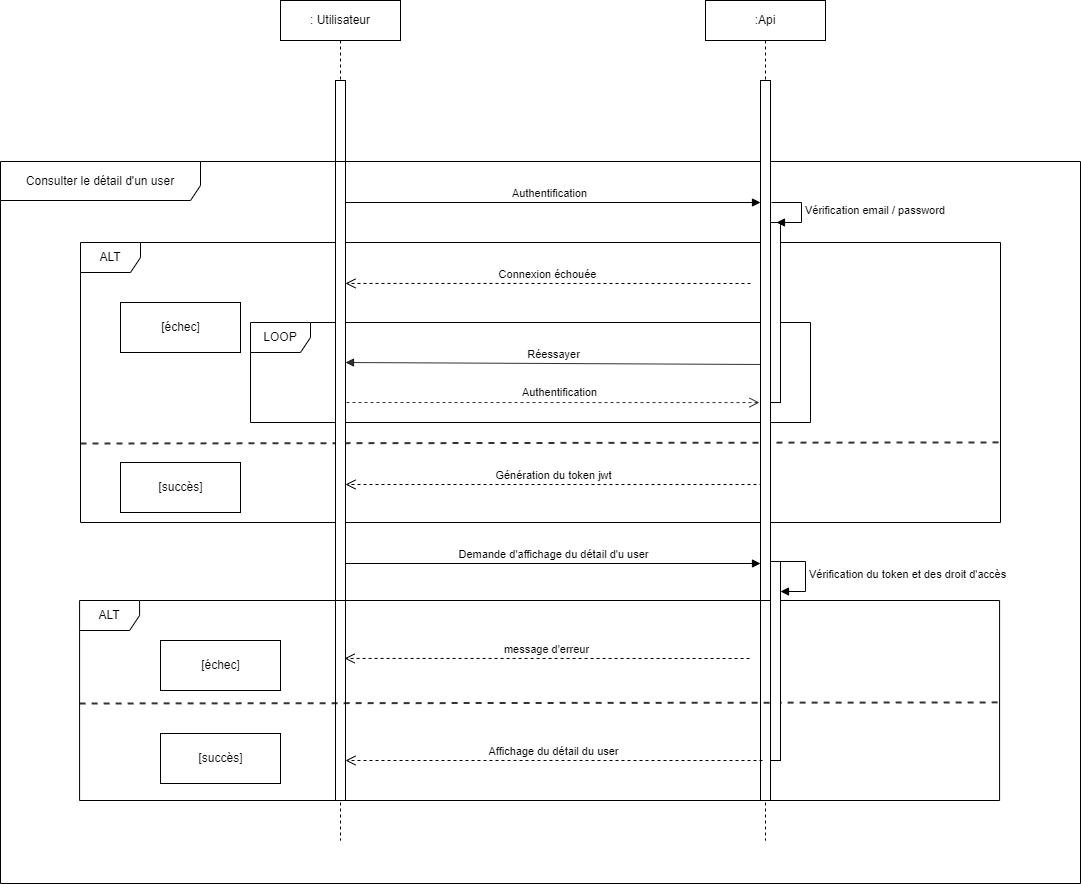

The diagram above was exported from draw.io. Its source (the exported page's mxGraphModel, read from the mxfile embedded in the PNG):
<mxGraphModel dx="1434" dy="2393" grid="1" gridSize="10" guides="1" tooltips="1" connect="1" arrows="1" fold="1" page="1" pageScale="1" pageWidth="1169" pageHeight="1654" background="#ffffff" math="0" shadow="0">
  <root>
    <mxCell id="0" />
    <mxCell id="1" parent="0" />
    <mxCell id="bcWTlQKLUND1L8gsAlfj-1" value="&lt;font style=&quot;vertical-align: inherit;&quot;&gt;&lt;font style=&quot;vertical-align: inherit;&quot;&gt;&lt;font style=&quot;vertical-align: inherit;&quot;&gt;&lt;font style=&quot;vertical-align: inherit;&quot;&gt;ALT&lt;/font&gt;&lt;/font&gt;&lt;/font&gt;&lt;/font&gt;" style="shape=umlFrame;whiteSpace=wrap;html=1;" vertex="1" parent="1">
      <mxGeometry x="120" y="-1358" width="920" height="280" as="geometry" />
    </mxCell>
    <mxCell id="bcWTlQKLUND1L8gsAlfj-2" value="" style="html=1;points=[];perimeter=orthogonalPerimeter;" vertex="1" parent="1">
      <mxGeometry x="375" y="-1398" width="10" height="90" as="geometry" />
    </mxCell>
    <mxCell id="bcWTlQKLUND1L8gsAlfj-3" value="" style="html=1;points=[];perimeter=orthogonalPerimeter;" vertex="1" parent="1">
      <mxGeometry x="375" y="-1268" width="10" height="80" as="geometry" />
    </mxCell>
    <mxCell id="bcWTlQKLUND1L8gsAlfj-4" value="LOOP" style="shape=umlFrame;whiteSpace=wrap;html=1;" vertex="1" parent="1">
      <mxGeometry x="290" y="-1278" width="560" height="100" as="geometry" />
    </mxCell>
    <mxCell id="bcWTlQKLUND1L8gsAlfj-5" value="" style="html=1;points=[];perimeter=orthogonalPerimeter;" vertex="1" parent="1">
      <mxGeometry x="800" y="-1398" width="10" height="290" as="geometry" />
    </mxCell>
    <mxCell id="bcWTlQKLUND1L8gsAlfj-6" value="" style="html=1;points=[];perimeter=orthogonalPerimeter;" vertex="1" parent="1">
      <mxGeometry x="810" y="-1378" width="10" height="180" as="geometry" />
    </mxCell>
    <mxCell id="bcWTlQKLUND1L8gsAlfj-7" value="&lt;font style=&quot;vertical-align: inherit;&quot;&gt;&lt;font style=&quot;vertical-align: inherit;&quot;&gt;Vérification email / password&lt;/font&gt;&lt;/font&gt;" style="edgeStyle=orthogonalEdgeStyle;html=1;align=left;spacingLeft=2;endArrow=block;rounded=0;entryX=1;entryY=0;" edge="1" parent="1">
      <mxGeometry x="0.0133" relative="1" as="geometry">
        <mxPoint x="811" y="-1398" as="sourcePoint" />
        <Array as="points">
          <mxPoint x="841" y="-1398" />
        </Array>
        <mxPoint x="816" y="-1378" as="targetPoint" />
        <mxPoint as="offset" />
      </mxGeometry>
    </mxCell>
    <mxCell id="bcWTlQKLUND1L8gsAlfj-8" value="&lt;font style=&quot;vertical-align: inherit;&quot;&gt;&lt;font style=&quot;vertical-align: inherit;&quot;&gt;&lt;font style=&quot;vertical-align: inherit;&quot;&gt;&lt;font style=&quot;vertical-align: inherit;&quot;&gt;Connexion échouée&lt;/font&gt;&lt;/font&gt;&lt;/font&gt;&lt;/font&gt;" style="html=1;verticalAlign=bottom;endArrow=open;dashed=1;endSize=8;rounded=0;entryX=1;entryY=0.223;entryDx=0;entryDy=0;entryPerimeter=0;" edge="1" parent="1">
      <mxGeometry relative="1" as="geometry">
        <mxPoint x="790" y="-1317" as="sourcePoint" />
        <mxPoint x="385" y="-1317.07" as="targetPoint" />
      </mxGeometry>
    </mxCell>
    <mxCell id="bcWTlQKLUND1L8gsAlfj-9" value="&lt;font style=&quot;vertical-align: inherit;&quot;&gt;&lt;font style=&quot;vertical-align: inherit;&quot;&gt;&lt;font style=&quot;vertical-align: inherit;&quot;&gt;&lt;font style=&quot;vertical-align: inherit;&quot;&gt;&lt;font style=&quot;vertical-align: inherit;&quot;&gt;&lt;font style=&quot;vertical-align: inherit;&quot;&gt;&lt;font style=&quot;vertical-align: inherit;&quot;&gt;&lt;font style=&quot;vertical-align: inherit;&quot;&gt;Génération du token jwt&lt;/font&gt;&lt;/font&gt;&lt;/font&gt;&lt;/font&gt;&lt;/font&gt;&lt;/font&gt;&lt;/font&gt;&lt;/font&gt;" style="html=1;verticalAlign=bottom;endArrow=open;dashed=1;endSize=8;rounded=0;exitX=0.2;exitY=0.953;exitDx=0;exitDy=0;exitPerimeter=0;" edge="1" parent="1">
      <mxGeometry relative="1" as="geometry">
        <mxPoint x="802" y="-1115.99" as="sourcePoint" />
        <mxPoint x="385" y="-1116" as="targetPoint" />
      </mxGeometry>
    </mxCell>
    <mxCell id="bcWTlQKLUND1L8gsAlfj-10" value="&lt;font style=&quot;vertical-align: inherit;&quot;&gt;&lt;font style=&quot;vertical-align: inherit;&quot;&gt;Authentification&lt;/font&gt;&lt;/font&gt;" style="html=1;verticalAlign=bottom;endArrow=block;rounded=0;exitX=0.3;exitY=0;exitDx=0;exitDy=0;exitPerimeter=0;" edge="1" parent="1" source="bcWTlQKLUND1L8gsAlfj-2">
      <mxGeometry relative="1" as="geometry">
        <mxPoint x="530" y="-1238" as="sourcePoint" />
        <mxPoint x="800" y="-1398" as="targetPoint" />
      </mxGeometry>
    </mxCell>
    <mxCell id="bcWTlQKLUND1L8gsAlfj-11" value="" style="endArrow=none;dashed=1;html=1;rounded=0;strokeWidth=2;opacity=80;entryX=1.001;entryY=0.714;entryDx=0;entryDy=0;entryPerimeter=0;" edge="1" parent="1" target="bcWTlQKLUND1L8gsAlfj-1">
      <mxGeometry width="50" height="50" relative="1" as="geometry">
        <mxPoint x="120" y="-1157" as="sourcePoint" />
        <mxPoint x="880" y="-1157" as="targetPoint" />
      </mxGeometry>
    </mxCell>
    <mxCell id="bcWTlQKLUND1L8gsAlfj-12" value="&lt;font style=&quot;vertical-align: inherit;&quot;&gt;&lt;font style=&quot;vertical-align: inherit;&quot;&gt;&lt;font style=&quot;vertical-align: inherit;&quot;&gt;&lt;font style=&quot;vertical-align: inherit;&quot;&gt;[échec]&lt;/font&gt;&lt;/font&gt;&lt;/font&gt;&lt;/font&gt;" style="html=1;" vertex="1" parent="1">
      <mxGeometry x="160" y="-1298" width="120" height="50" as="geometry" />
    </mxCell>
    <mxCell id="bcWTlQKLUND1L8gsAlfj-13" value="&lt;font style=&quot;vertical-align: inherit;&quot;&gt;&lt;font style=&quot;vertical-align: inherit;&quot;&gt;&lt;font style=&quot;vertical-align: inherit;&quot;&gt;&lt;font style=&quot;vertical-align: inherit;&quot;&gt;&lt;font style=&quot;vertical-align: inherit;&quot;&gt;&lt;font style=&quot;vertical-align: inherit;&quot;&gt;[succès]&lt;/font&gt;&lt;/font&gt;&lt;/font&gt;&lt;/font&gt;&lt;/font&gt;&lt;/font&gt;" style="html=1;" vertex="1" parent="1">
      <mxGeometry x="160" y="-1138" width="120" height="50" as="geometry" />
    </mxCell>
    <mxCell id="bcWTlQKLUND1L8gsAlfj-14" value="Réessayer" style="html=1;verticalAlign=bottom;endArrow=block;rounded=0;strokeWidth=1;opacity=80;exitX=0.1;exitY=0.247;exitDx=0;exitDy=0;exitPerimeter=0;" edge="1" parent="1">
      <mxGeometry width="80" relative="1" as="geometry">
        <mxPoint x="801" y="-1236.01" as="sourcePoint" />
        <mxPoint x="385" y="-1238" as="targetPoint" />
      </mxGeometry>
    </mxCell>
    <mxCell id="bcWTlQKLUND1L8gsAlfj-15" value="" style="endArrow=open;dashed=1;endFill=0;endSize=8;html=1;rounded=0;strokeWidth=1;opacity=80;entryX=-0.1;entryY=0.471;entryDx=0;entryDy=0;entryPerimeter=0;" edge="1" parent="1">
      <mxGeometry width="160" relative="1" as="geometry">
        <mxPoint x="386" y="-1198" as="sourcePoint" />
        <mxPoint x="799" y="-1197.93" as="targetPoint" />
      </mxGeometry>
    </mxCell>
    <mxCell id="bcWTlQKLUND1L8gsAlfj-16" value="Authentification" style="edgeLabel;html=1;align=center;verticalAlign=middle;resizable=0;points=[];" vertex="1" connectable="0" parent="bcWTlQKLUND1L8gsAlfj-15">
      <mxGeometry x="0.075" y="1" relative="1" as="geometry">
        <mxPoint x="-10" y="-10" as="offset" />
      </mxGeometry>
    </mxCell>
    <mxCell id="bcWTlQKLUND1L8gsAlfj-17" value="&lt;font style=&quot;vertical-align: inherit;&quot;&gt;&lt;font style=&quot;vertical-align: inherit;&quot;&gt;: Utilisateur&lt;/font&gt;&lt;/font&gt;" style="shape=umlLifeline;perimeter=lifelinePerimeter;whiteSpace=wrap;html=1;container=1;dropTarget=0;collapsible=0;recursiveResize=0;outlineConnect=0;portConstraint=eastwest;newEdgeStyle={&quot;edgeStyle&quot;:&quot;elbowEdgeStyle&quot;,&quot;elbow&quot;:&quot;vertical&quot;,&quot;curved&quot;:0,&quot;rounded&quot;:0};size=40;" vertex="1" parent="1">
      <mxGeometry x="320" y="-1600" width="120" height="840" as="geometry" />
    </mxCell>
    <mxCell id="bcWTlQKLUND1L8gsAlfj-18" value="" style="html=1;points=[];perimeter=orthogonalPerimeter;outlineConnect=0;targetShapes=umlLifeline;portConstraint=eastwest;newEdgeStyle={&quot;edgeStyle&quot;:&quot;elbowEdgeStyle&quot;,&quot;elbow&quot;:&quot;vertical&quot;,&quot;curved&quot;:0,&quot;rounded&quot;:0};" vertex="1" parent="bcWTlQKLUND1L8gsAlfj-17">
      <mxGeometry x="55" y="80" width="10" height="720" as="geometry" />
    </mxCell>
    <mxCell id="bcWTlQKLUND1L8gsAlfj-19" value=":Api" style="shape=umlLifeline;perimeter=lifelinePerimeter;whiteSpace=wrap;html=1;container=1;dropTarget=0;collapsible=0;recursiveResize=0;outlineConnect=0;portConstraint=eastwest;newEdgeStyle={&quot;edgeStyle&quot;:&quot;elbowEdgeStyle&quot;,&quot;elbow&quot;:&quot;vertical&quot;,&quot;curved&quot;:0,&quot;rounded&quot;:0};size=40;" vertex="1" parent="1">
      <mxGeometry x="745" y="-1600" width="120" height="840" as="geometry" />
    </mxCell>
    <mxCell id="bcWTlQKLUND1L8gsAlfj-20" value="&lt;font style=&quot;vertical-align: inherit;&quot;&gt;&lt;font style=&quot;vertical-align: inherit;&quot;&gt;&lt;font style=&quot;vertical-align: inherit;&quot;&gt;&lt;font style=&quot;vertical-align: inherit;&quot;&gt;&lt;font style=&quot;vertical-align: inherit;&quot;&gt;&lt;font style=&quot;vertical-align: inherit;&quot;&gt;Consulter le détail d'un user&lt;/font&gt;&lt;/font&gt;&lt;/font&gt;&lt;/font&gt;&lt;/font&gt;&lt;/font&gt;" style="shape=umlFrame;whiteSpace=wrap;html=1;pointerEvents=0;width=200;height=39;" vertex="1" parent="1">
      <mxGeometry x="40" y="-1439" width="1080" height="722" as="geometry" />
    </mxCell>
    <mxCell id="bcWTlQKLUND1L8gsAlfj-21" value="" style="html=1;points=[];perimeter=orthogonalPerimeter;outlineConnect=0;targetShapes=umlLifeline;portConstraint=eastwest;newEdgeStyle={&quot;edgeStyle&quot;:&quot;elbowEdgeStyle&quot;,&quot;elbow&quot;:&quot;vertical&quot;,&quot;curved&quot;:0,&quot;rounded&quot;:0};" vertex="1" parent="1">
      <mxGeometry x="800" y="-1520" width="10" height="720" as="geometry" />
    </mxCell>
    <mxCell id="bcWTlQKLUND1L8gsAlfj-22" value="&lt;font style=&quot;vertical-align: inherit;&quot;&gt;&lt;font style=&quot;vertical-align: inherit;&quot;&gt;&lt;font style=&quot;vertical-align: inherit;&quot;&gt;&lt;font style=&quot;vertical-align: inherit;&quot;&gt;&lt;font style=&quot;vertical-align: inherit;&quot;&gt;&lt;font style=&quot;vertical-align: inherit;&quot;&gt;&lt;font style=&quot;vertical-align: inherit;&quot;&gt;&lt;font style=&quot;vertical-align: inherit;&quot;&gt;&lt;font style=&quot;vertical-align: inherit;&quot;&gt;&lt;font style=&quot;vertical-align: inherit;&quot;&gt;Demande d'affichage du détail d'u user&lt;/font&gt;&lt;/font&gt;&lt;/font&gt;&lt;/font&gt;&lt;/font&gt;&lt;/font&gt;&lt;/font&gt;&lt;/font&gt;&lt;/font&gt;&lt;/font&gt;" style="html=1;verticalAlign=bottom;endArrow=block;rounded=0;exitX=0.3;exitY=0;exitDx=0;exitDy=0;exitPerimeter=0;" edge="1" parent="1">
      <mxGeometry relative="1" as="geometry">
        <mxPoint x="385" y="-1037" as="sourcePoint" />
        <mxPoint x="800" y="-1037" as="targetPoint" />
      </mxGeometry>
    </mxCell>
    <mxCell id="bcWTlQKLUND1L8gsAlfj-23" value="&lt;font style=&quot;vertical-align: inherit;&quot;&gt;&lt;font style=&quot;vertical-align: inherit;&quot;&gt;&lt;font style=&quot;vertical-align: inherit;&quot;&gt;&lt;font style=&quot;vertical-align: inherit;&quot;&gt;ALT&lt;/font&gt;&lt;/font&gt;&lt;/font&gt;&lt;/font&gt;" style="shape=umlFrame;whiteSpace=wrap;html=1;" vertex="1" parent="1">
      <mxGeometry x="119.08" y="-1000" width="920" height="200" as="geometry" />
    </mxCell>
    <mxCell id="bcWTlQKLUND1L8gsAlfj-24" value="&lt;font style=&quot;vertical-align: inherit;&quot;&gt;&lt;font style=&quot;vertical-align: inherit;&quot;&gt;&lt;font style=&quot;vertical-align: inherit;&quot;&gt;&lt;font style=&quot;vertical-align: inherit;&quot;&gt;&lt;font style=&quot;vertical-align: inherit;&quot;&gt;&lt;font style=&quot;vertical-align: inherit;&quot;&gt;&lt;font style=&quot;vertical-align: inherit;&quot;&gt;&lt;font style=&quot;vertical-align: inherit;&quot;&gt;&lt;font style=&quot;vertical-align: inherit;&quot;&gt;&lt;font style=&quot;vertical-align: inherit;&quot;&gt;message d'erreur&lt;/font&gt;&lt;/font&gt;&lt;/font&gt;&lt;/font&gt;&lt;/font&gt;&lt;/font&gt;&lt;/font&gt;&lt;/font&gt;&lt;/font&gt;&lt;/font&gt;" style="html=1;verticalAlign=bottom;endArrow=open;dashed=1;endSize=8;rounded=0;entryX=1;entryY=0.223;entryDx=0;entryDy=0;entryPerimeter=0;" edge="1" parent="1">
      <mxGeometry relative="1" as="geometry">
        <mxPoint x="789.08" y="-942" as="sourcePoint" />
        <mxPoint x="384.08" y="-942.0699999999999" as="targetPoint" />
      </mxGeometry>
    </mxCell>
    <mxCell id="bcWTlQKLUND1L8gsAlfj-25" value="&lt;font style=&quot;vertical-align: inherit;&quot;&gt;&lt;font style=&quot;vertical-align: inherit;&quot;&gt;&lt;font style=&quot;vertical-align: inherit;&quot;&gt;&lt;font style=&quot;vertical-align: inherit;&quot;&gt;&lt;font style=&quot;vertical-align: inherit;&quot;&gt;&lt;font style=&quot;vertical-align: inherit;&quot;&gt;&lt;font style=&quot;vertical-align: inherit;&quot;&gt;&lt;font style=&quot;vertical-align: inherit;&quot;&gt;&lt;font style=&quot;vertical-align: inherit;&quot;&gt;&lt;font style=&quot;vertical-align: inherit;&quot;&gt;&lt;font style=&quot;vertical-align: inherit;&quot;&gt;&lt;font style=&quot;vertical-align: inherit;&quot;&gt;Affichage du détail du user&lt;/font&gt;&lt;/font&gt;&lt;/font&gt;&lt;/font&gt;&lt;/font&gt;&lt;/font&gt;&lt;/font&gt;&lt;/font&gt;&lt;/font&gt;&lt;/font&gt;&lt;/font&gt;&lt;/font&gt;" style="html=1;verticalAlign=bottom;endArrow=open;dashed=1;endSize=8;rounded=0;exitX=0.2;exitY=0.953;exitDx=0;exitDy=0;exitPerimeter=0;" edge="1" parent="1">
      <mxGeometry relative="1" as="geometry">
        <mxPoint x="802" y="-839.99" as="sourcePoint" />
        <mxPoint x="385" y="-840" as="targetPoint" />
      </mxGeometry>
    </mxCell>
    <mxCell id="bcWTlQKLUND1L8gsAlfj-26" value="" style="endArrow=none;dashed=1;html=1;rounded=0;strokeWidth=2;opacity=80;entryX=1.001;entryY=0.714;entryDx=0;entryDy=0;entryPerimeter=0;" edge="1" parent="1">
      <mxGeometry width="50" height="50" relative="1" as="geometry">
        <mxPoint x="119.08" y="-897" as="sourcePoint" />
        <mxPoint x="1040" y="-898.0799999999999" as="targetPoint" />
      </mxGeometry>
    </mxCell>
    <mxCell id="bcWTlQKLUND1L8gsAlfj-27" value="&lt;font style=&quot;vertical-align: inherit;&quot;&gt;&lt;font style=&quot;vertical-align: inherit;&quot;&gt;&lt;font style=&quot;vertical-align: inherit;&quot;&gt;&lt;font style=&quot;vertical-align: inherit;&quot;&gt;&lt;font style=&quot;vertical-align: inherit;&quot;&gt;&lt;font style=&quot;vertical-align: inherit;&quot;&gt;&lt;font style=&quot;vertical-align: inherit;&quot;&gt;&lt;font style=&quot;vertical-align: inherit;&quot;&gt;&lt;font style=&quot;vertical-align: inherit;&quot;&gt;&lt;font style=&quot;vertical-align: inherit;&quot;&gt;[échec]&lt;/font&gt;&lt;/font&gt;&lt;/font&gt;&lt;/font&gt;&lt;/font&gt;&lt;/font&gt;&lt;/font&gt;&lt;/font&gt;&lt;/font&gt;&lt;/font&gt;" style="html=1;" vertex="1" parent="1">
      <mxGeometry x="200" y="-960" width="120" height="50" as="geometry" />
    </mxCell>
    <mxCell id="bcWTlQKLUND1L8gsAlfj-28" value="&lt;font style=&quot;vertical-align: inherit;&quot;&gt;&lt;font style=&quot;vertical-align: inherit;&quot;&gt;&lt;font style=&quot;vertical-align: inherit;&quot;&gt;&lt;font style=&quot;vertical-align: inherit;&quot;&gt;&lt;font style=&quot;vertical-align: inherit;&quot;&gt;&lt;font style=&quot;vertical-align: inherit;&quot;&gt;&lt;font style=&quot;vertical-align: inherit;&quot;&gt;&lt;font style=&quot;vertical-align: inherit;&quot;&gt;[succès]&lt;/font&gt;&lt;/font&gt;&lt;/font&gt;&lt;/font&gt;&lt;/font&gt;&lt;/font&gt;&lt;/font&gt;&lt;/font&gt;" style="html=1;" vertex="1" parent="1">
      <mxGeometry x="200" y="-867" width="120" height="50" as="geometry" />
    </mxCell>
    <mxCell id="bcWTlQKLUND1L8gsAlfj-29" value="" style="html=1;points=[];perimeter=orthogonalPerimeter;outlineConnect=0;targetShapes=umlLifeline;portConstraint=eastwest;newEdgeStyle={&quot;edgeStyle&quot;:&quot;elbowEdgeStyle&quot;,&quot;elbow&quot;:&quot;vertical&quot;,&quot;curved&quot;:0,&quot;rounded&quot;:0};" vertex="1" parent="1">
      <mxGeometry x="810" y="-1039" width="10" height="199" as="geometry" />
    </mxCell>
    <mxCell id="bcWTlQKLUND1L8gsAlfj-30" value="&lt;font style=&quot;vertical-align: inherit;&quot;&gt;&lt;font style=&quot;vertical-align: inherit;&quot;&gt;&lt;font style=&quot;vertical-align: inherit;&quot;&gt;&lt;font style=&quot;vertical-align: inherit;&quot;&gt;&lt;font style=&quot;vertical-align: inherit;&quot;&gt;&lt;font style=&quot;vertical-align: inherit;&quot;&gt;Vérification du token et des droit d'accès&lt;/font&gt;&lt;/font&gt;&lt;/font&gt;&lt;/font&gt;&lt;/font&gt;&lt;/font&gt;" style="html=1;align=left;spacingLeft=2;endArrow=block;rounded=0;edgeStyle=orthogonalEdgeStyle;curved=0;rounded=0;" edge="1" parent="1">
      <mxGeometry relative="1" as="geometry">
        <mxPoint x="815" y="-1039" as="sourcePoint" />
        <Array as="points">
          <mxPoint x="845" y="-1009" />
        </Array>
        <mxPoint x="820" y="-1009" as="targetPoint" />
      </mxGeometry>
    </mxCell>
  </root>
</mxGraphModel>